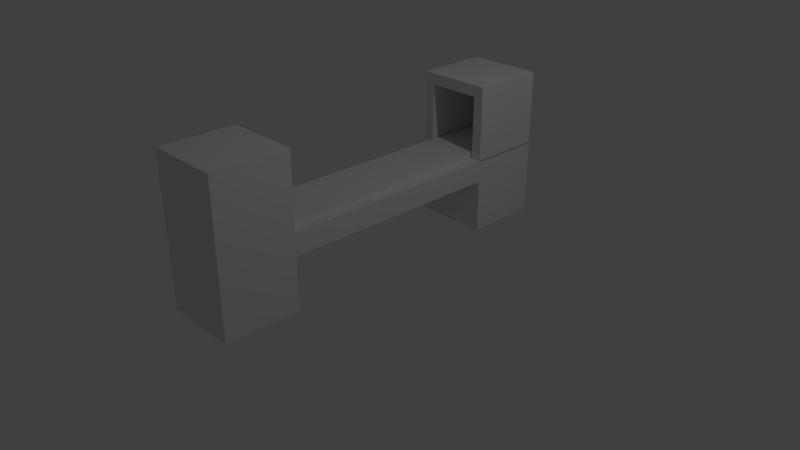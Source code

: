 # Source: FullMachineNoText.blend  (saved by Blender 2.79.0; exported with 4.5.12 LTS)
import bpy
from mathutils import Matrix  # noqa: F401  (used for matrix-valued properties, if any)

bpy.ops.wm.read_factory_settings(use_empty=True)
scene = bpy.context.scene
scene.name = 'Scene'

# ---- collections
col_collection_1 = bpy.data.collections.new('Collection 1'); scene.collection.children.link(col_collection_1)

# ---- materials (node trees are filled in below, after node groups)
mat_material = bpy.data.materials.new('Material')
mat_material.alpha_threshold = 0.0
mat_material.roughness = 0.5
mat_material.line_color = (0.0, 0.0, 0.0, 1.0)

# ---- material node trees

# ---- world
world_world = bpy.data.worlds.new('World'); scene.world = world_world
world_world.color = (0.05088, 0.05088, 0.05088)
world_world.use_sun_shadow = False
world_world.sun_shadow_jitter_overblur = 0.0
world_world.cycles.sampling_method = 'MANUAL'

# ---- cameras
cam_camera = bpy.data.cameras.new('Camera')
cam_camera.clip_end = 100.0
cam_camera.lens = 35.0
cam_camera.sensor_width = 32.0
cam_camera.sensor_height = 18.0
cam_camera.ortho_scale = 7.314
cam_camera.dof.focus_distance = 0.0

# ---- lights
light_lamp = bpy.data.lights.new('Lamp', 'POINT')
light_lamp.transmission_factor = 0.0
light_lamp.cutoff_distance = 30.0
light_lamp.energy = 100.0
light_lamp.shadow_buffer_clip_start = 1.001
light_lamp.shadow_soft_size = 0.1
light_lamp.shadow_maximum_resolution = 0.006
light_lamp.use_absolute_resolution = True

# ---- meshes
me_cube_002 = bpy.data.meshes.new('Cube.002')
me_cube_002.from_pydata([(-1.0, -1.0, -1.0), (-1.0, -1.0, 1.0), (-1.0, 1.0, -1.0), (-1.0, 1.0, 1.0), (1.0, -1.0, -1.0), (1.0, -1.0, 1.0), (1.0, 1.0, -1.0), (1.0, 1.0, 1.0)], [], [(0, 1, 3, 2), (2, 3, 7, 6), (6, 7, 5, 4), (4, 5, 1, 0), (2, 6, 4, 0), (7, 3, 1, 5)])
me_cube_002.use_remesh_preserve_volume = False
me_cube_002.use_remesh_preserve_attributes = False
me_cube_002.use_mirror_vertex_groups = False
me_cube_002.update()
me_cube_001 = bpy.data.meshes.new('Cube.001')
me_cube_001.from_pydata([(-1.0, -1.0, -1.0), (-1.0, -1.0, 1.0), (-1.0, 1.0, -1.0), (-1.0, 1.0, 1.0), (1.0, -1.0, -1.0), (1.0, -1.0, 1.0), (1.0, 1.0, -1.0), (1.0, 1.0, 1.0), (-0.7175, -1.0, -1.0), (-0.7175, -1.0, 0.7007), (0.7175, -1.0, 0.7007), (0.7175, -1.0, -1.0), (-0.7175, 0.7167, -1.0), (-0.7175, 0.7167, 0.7007), (0.7175, 0.7167, 0.7007), (0.7175, 0.7167, -1.0)], [], [(0, 1, 3, 2), (2, 3, 7, 6), (6, 7, 5, 4), (1, 0, 8, 9), (7, 3, 1, 5), (9, 8, 12, 13), (5, 1, 9, 10), (4, 5, 10, 11), (15, 14, 13, 12), (10, 9, 13, 14), (11, 10, 14, 15), (2, 6, 4, 11, 15, 12, 8, 0)])
me_cube_001.use_remesh_preserve_volume = False
me_cube_001.use_remesh_preserve_attributes = False
me_cube_001.use_mirror_vertex_groups = False
me_cube_001.update()
me_cube = bpy.data.meshes.new('Cube')
me_cube.from_pydata([(1.0, 1.0, -1.0), (1.0, -1.0, -1.0), (-1.0, -1.0, -1.0), (-1.0, 1.0, -1.0), (1.0, 1.0, 1.0), (1.0, -1.0, 1.0), (-1.0, -1.0, 1.0), (-1.0, 1.0, 1.0), (1.0, 0.6, -1.0), (1.0, 0.6, 0.4158), (1.0, -0.6, 0.4158), (1.0, -0.6002, -1.0), (-1.0, -0.6002, -1.0), (-1.0, -0.6, 0.4158), (-1.0, 0.6, 0.4158), (-1.0, 0.6, -1.0), (1.0, 0.6, 1.0), (1.0, -0.6, 1.0), (-1.0, -0.6, 1.0), (-1.0, 0.6, 1.0), (0.7223, -0.7552, 1.0), (0.7223, -0.9425, 1.0), (-0.7223, -0.9425, 1.0), (-0.7223, -0.7552, 1.0), (0.7223, -0.7552, -0.6065), (0.7223, -0.9425, -0.6065), (-0.7223, -0.9425, -0.6065), (-0.7223, -0.7552, -0.6065)], [], [(11, 1, 2, 12), (6, 5, 21, 22), (11, 17, 5, 1), (1, 5, 6, 2), (15, 19, 7, 3), (4, 0, 3, 7), (2, 6, 18, 12), (12, 18, 13), (13, 18, 19, 14), (14, 19, 15), (0, 4, 16, 8), (8, 16, 9), (9, 16, 17, 10), (10, 17, 11), (4, 7, 19, 16), (16, 19, 18, 17), (0, 8, 15, 3), (8, 9, 14, 15), (9, 10, 13, 14), (10, 11, 12, 13), (20, 23, 27, 24), (5, 17, 20, 21), (18, 6, 22, 23), (17, 18, 23, 20), (24, 27, 26, 25), (22, 21, 25, 26), (23, 22, 26, 27), (21, 20, 24, 25)])
me_cube.materials.append(mat_material)
me_cube.use_remesh_preserve_volume = False
me_cube.use_remesh_preserve_attributes = False
me_cube.use_mirror_vertex_groups = False
me_cube.update()

# ---- objects
ob_cube = bpy.data.objects.new('Cube', me_cube_002)
ob_bottledespawner = bpy.data.objects.new('BottleDeSpawner', me_cube_001)
ob_bottlespawner = bpy.data.objects.new('BottleSpawner', me_cube_001)
ob_machinebase = bpy.data.objects.new('MachineBase', me_cube)
ob_lamp = bpy.data.objects.new('Lamp', light_lamp)
ob_camera = bpy.data.objects.new('Camera', cam_camera)

# ---- transforms, parenting, visibility, modifiers, constraints
ob_cube.location = (0.0, 0.2322, 1.017)
ob_cube.scale = (0.3384, 2.132, -0.07383)
ob_cube.lineart.crease_threshold = 0.0
ob_bottledespawner.location = (0.0, -2.0, 1.5)
ob_bottledespawner.rotation_euler = (0.0, -0.0, -3.136)
ob_bottledespawner.scale = (0.5, 0.5, 0.5)
ob_bottledespawner.lineart.crease_threshold = 0.0
ob_bottlespawner.location = (0.0, 2.0, 1.5)
ob_bottlespawner.scale = (0.5, 0.5, 0.5)
ob_bottlespawner.lineart.crease_threshold = 0.0
ob_machinebase.location = (0.0, 0.0, 0.5091)
ob_machinebase.scale = (0.5, 2.5, 0.5)
ob_machinebase.lock_rotations_4d = False
ob_machinebase.empty_display_type = 'ARROWS'
ob_machinebase.lineart.crease_threshold = 0.0
ob_lamp.location = (4.076, 1.005, 5.904)
ob_lamp.rotation_euler = (0.6503, 0.05522, 1.866)
ob_lamp.lock_rotations_4d = False
ob_lamp.empty_display_type = 'ARROWS'
ob_lamp.color = (0.0, 0.0, 0.0, 0.0)
ob_lamp.lineart.crease_threshold = 0.0
ob_camera.location = (7.481, -6.508, 5.344)
ob_camera.rotation_euler = (1.109, 0.0, 0.8149)
ob_camera.lock_rotations_4d = False
ob_camera.empty_display_type = 'ARROWS'
ob_camera.color = (0.0, 0.0, 0.0, 0.0)
ob_camera.display_type = 'WIRE'
ob_camera.lineart.crease_threshold = 0.0

# ---- collection membership
col_collection_1.objects.link(ob_cube)
col_collection_1.objects.link(ob_bottledespawner)
col_collection_1.objects.link(ob_bottlespawner)
col_collection_1.objects.link(ob_machinebase)
col_collection_1.objects.link(ob_lamp)
col_collection_1.objects.link(ob_camera)

# ---- scene / render settings (as saved in the file)
scene.camera = ob_camera
scene.frame_start = 1; scene.frame_end = 250; scene.frame_set(1)
scene.render.engine = 'CYCLES'
scene.render.resolution_percentage = 50
scene.render.dither_intensity = 0.0
scene.cycles.use_denoising = False
scene.cycles.samples = 128
scene.cycles.sampling_pattern = 'TABULATED_SOBOL'
scene.cycles.use_adaptive_sampling = False
scene.cycles.use_light_tree = False
scene.cycles.blur_glossy = 0.0
scene.cycles.sample_clamp_indirect = 0.0
scene.view_settings.view_transform = 'Standard'
bpy.context.view_layer.update()
